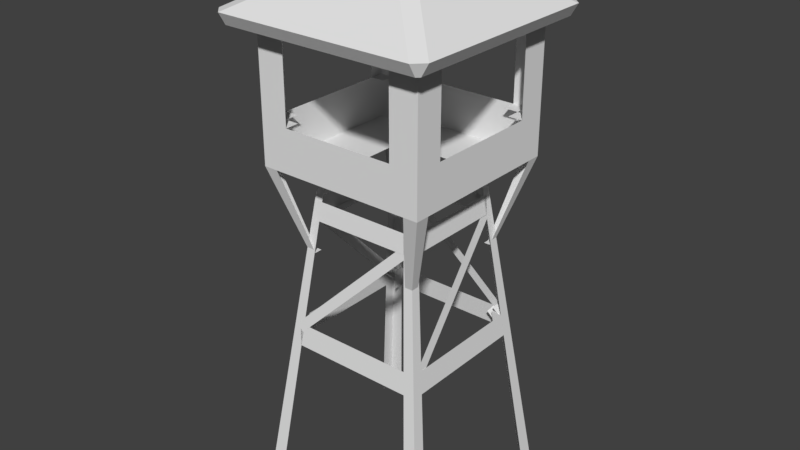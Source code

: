 # Source: Ireland_Military_Tower_2_Skybox.blend  (saved by Blender 2.79.0; exported with 4.5.12 LTS)
import bpy
from mathutils import Matrix  # noqa: F401  (used for matrix-valued properties, if any)

bpy.ops.wm.read_factory_settings(use_empty=True)
scene = bpy.context.scene
scene.name = 'Scene'

# ---- collections
col_collection_1 = bpy.data.collections.new('Collection 1'); scene.collection.children.link(col_collection_1)

# ---- materials (node trees are filled in below, after node groups)
mat_material = bpy.data.materials.new('Material')
mat_material.alpha_threshold = 0.0
mat_material.use_transparent_shadow = False
mat_material.roughness = 0.5
mat_material.line_color = (0.0, 0.0, 0.0, 1.0)

# ---- material node trees

# ---- world
world_world = bpy.data.worlds.new('World'); scene.world = world_world
world_world.color = (0.05088, 0.05088, 0.05088)
world_world.use_sun_shadow = False
world_world.sun_shadow_jitter_overblur = 0.0
world_world.cycles.sampling_method = 'MANUAL'

# ---- meshes
me_cube = bpy.data.meshes.new('Cube')
me_cube.from_pydata([(1.95, 1.95, 4.4), (1.95, 1.65, 4.4), (1.65, 1.65, 4.4), (1.65, 1.95, 4.4), (1.755, 1.755, 5.6), (1.755, 1.485, 5.6), (1.485, 1.485, 5.6), (1.485, 1.755, 5.6), (1.95, -1.65, 4.4), (1.95, -1.95, 4.4), (1.65, -1.95, 4.4), (1.65, -1.65, 4.4), (1.755, -1.485, 5.6), (1.755, -1.755, 5.6), (1.485, -1.755, 5.6), (1.485, -1.485, 5.6), (-1.65, -1.95, 4.4), (-1.95, -1.95, 4.4), (-1.95, -1.65, 4.4), (-1.485, -1.485, 5.6), (-1.485, -1.755, 5.6), (-1.755, -1.755, 5.6), (-1.755, -1.485, 5.6), (-1.65, 1.95, 4.4), (-1.65, 1.65, 4.4), (-1.95, 1.65, 4.4), (-1.95, 1.95, 4.4), (-1.485, 1.755, 5.6), (-1.485, 1.485, 5.6), (-1.755, 1.485, 5.6), (-1.755, 1.755, 5.6), (3.25, 3.25, -6.0), (3.25, 2.75, -6.0), (2.75, 3.25, -6.0), (3.25, -2.75, -6.0), (3.25, -3.25, -6.0), (2.75, -3.25, -6.0), (-2.75, -3.25, -6.0), (-3.25, -2.75, -6.0), (-3.25, -3.25, -6.0), (-2.75, 3.25, -6.0), (-3.25, 3.25, -6.0), (-3.25, 2.75, -6.0), (-3.0, -3.0, 5.606), (-3.0, -3.0, 6.106), (-3.0, 3.0, 5.606), (-3.0, 3.0, 6.106), (3.0, -3.0, 5.606), (3.0, -3.0, 6.106), (3.0, 3.0, 5.606), (3.0, 3.0, 6.106), (1.0, 3.0, 5.606), (-1.0, 3.0, 5.606), (-1.0, 3.0, 6.106), (1.0, 3.0, 6.106), (-1.0, -3.0, 5.606), (1.0, -3.0, 5.606), (1.0, -3.0, 6.106), (-1.0, -3.0, 6.106), (-3.0, 1.0, 5.606), (-3.0, -1.0, 5.606), (-3.0, -1.0, 6.106), (-3.0, 1.0, 6.106), (3.0, -1.0, 5.606), (3.0, 1.0, 5.606), (3.0, 1.0, 6.106), (3.0, -1.0, 6.106), (-1.0, 1.0, 5.606), (-1.0, -1.0, 5.606), (1.0, 1.0, 5.606), (1.0, -1.0, 5.606), (-3.0, -2.5, 5.606), (3.0, -2.5, 6.106), (-1.0, -2.5, 5.606), (1.0, -2.5, 5.606), (-3.0, -2.5, 6.106), (3.0, -2.5, 5.606), (2.5, 3.0, 6.106), (2.5, -3.0, 5.606), (2.5, 3.0, 5.606), (2.5, -3.0, 6.106), (2.5, 1.0, 5.606), (2.5, -1.0, 5.606), (2.5, -2.5, 5.606), (-3.0, 2.5, 6.106), (3.0, 2.5, 5.606), (-3.0, 2.5, 5.606), (3.0, 2.5, 6.106), (-1.0, 2.5, 5.606), (1.0, 2.5, 5.606), (2.5, 2.5, 5.606), (-2.5, 3.0, 5.606), (-2.5, -3.0, 6.106), (-2.5, 3.0, 6.106), (-2.5, -3.0, 5.606), (-2.5, 1.0, 5.606), (-2.5, -1.0, 5.606), (-2.5, -2.5, 5.606), (-2.5, 2.5, 5.606), (-3.0, 2.5, 7.106), (-3.0, 3.0, 7.106), (2.5, 3.0, 7.106), (3.0, 3.0, 7.106), (3.0, -2.5, 7.106), (3.0, -3.0, 7.106), (-2.5, -3.0, 7.106), (-3.0, -3.0, 7.106), (-2.5, 3.0, 7.106), (-1.0, 3.0, 7.106), (1.0, 3.0, 7.106), (2.5, -3.0, 7.106), (1.0, -3.0, 7.106), (-1.0, -3.0, 7.106), (-3.0, -2.5, 7.106), (-3.0, -1.0, 7.106), (-3.0, 1.0, 7.106), (3.0, 2.5, 7.106), (3.0, 1.0, 7.106), (3.0, -1.0, 7.106), (2.5, -2.5, 7.106), (-2.5, -2.5, 7.106), (2.5, 2.5, 7.106), (-2.5, 2.5, 7.106), (-3.0, 2.5, 8.856), (-3.0, 3.0, 8.856), (2.5, 3.0, 8.856), (3.0, 3.0, 8.856), (3.0, -2.5, 8.856), (3.0, -3.0, 8.856), (-2.5, -3.0, 8.856), (-3.0, -3.0, 8.856), (-3.0, -2.5, 8.856), (2.5, -3.0, 8.856), (3.0, 2.5, 8.856), (-2.5, 3.0, 8.856), (-3.0, 2.5, 9.856), (-3.0, 3.0, 9.856), (2.5, 3.0, 9.856), (3.0, 3.0, 9.856), (3.0, -2.5, 9.856), (3.0, -3.0, 9.856), (-2.5, -3.0, 9.856), (-3.0, -3.0, 9.856), (-3.0, -2.5, 9.856), (2.5, -2.5, 9.856), (2.5, -3.0, 9.856), (3.0, 2.5, 9.856), (2.5, 2.5, 9.856), (-2.5, 3.0, 9.856), (-2.5, -2.5, 9.856), (-2.5, 2.5, 9.856), (-3.0, 2.5, 10.36), (-3.0, 3.0, 10.36), (2.5, 3.0, 10.36), (3.0, 3.0, 10.36), (3.0, -2.5, 10.36), (3.0, -3.0, 10.36), (-2.5, -3.0, 10.36), (-3.0, -3.0, 10.36), (-3.0, -2.5, 10.36), (2.5, -2.5, 10.36), (2.5, -3.0, 10.36), (3.0, 2.5, 10.36), (2.5, 2.5, 10.36), (-2.5, 3.0, 10.36), (-2.5, -2.5, 10.36), (-2.5, 2.5, 10.36), (2.5, 3.0, 9.856), (2.5, -3.0, 9.856), (2.5, 3.0, 10.36), (2.5, 2.5, 10.36), (2.5, -2.5, 10.36), (2.5, -3.0, 10.36), (3.0, 2.5, 9.856), (-3.0, 2.5, 9.856), (2.5, 2.5, 10.36), (3.0, 2.5, 10.36), (-3.0, 2.5, 10.36), (-2.5, 2.5, 10.36), (-3.0, 2.5, 10.86), (-3.0, 3.0, 10.86), (2.5, 3.0, 10.86), (3.0, 3.0, 10.86), (3.0, 2.5, 10.86), (2.5, 2.5, 10.86), (-2.5, 3.0, 10.86), (-2.5, 2.5, 10.86), (2.5, 3.0, 10.86), (2.5, 2.5, 10.86), (2.5, -3.0, 10.36), (3.0, -3.0, 10.36), (-3.0, -3.0, 10.36), (-2.5, -3.0, 10.36), (2.5, -3.0, 10.36), (2.5, -3.0, 10.86), (2.5, -3.0, 10.86), (3.0, -3.0, 10.86), (-3.0, -3.0, 10.86), (-2.5, -3.0, 10.86), (-2.2, -2.2, -0.8), (-2.6, -2.2, -0.8), (-2.6, -2.6, -0.8), (-2.2, -2.6, -0.8), (-2.503, -2.118, -0.02), (-2.118, -2.503, -0.02), (-2.118, -2.118, -0.02), (-2.503, -2.503, -0.02), (-2.6, 2.6, -0.8), (-2.6, 2.2, -0.8), (-2.2, 2.2, -0.8), (-2.2, 2.6, -0.8), (-2.503, 2.118, -0.02), (-2.118, 2.503, -0.02), (-2.503, 2.503, -0.02), (-2.118, 2.118, -0.02), (2.6, -2.6, -0.8), (2.6, -2.2, -0.8), (2.2, -2.2, -0.8), (2.2, -2.6, -0.8), (2.503, -2.118, -0.02), (2.118, -2.118, -0.02), (2.503, -2.503, -0.02), (2.118, -2.503, -0.02), (2.2, 2.2, -0.8), (2.6, 2.2, -0.8), (2.2, 2.6, -0.8), (2.6, 2.6, -0.8), (2.503, 2.118, -0.02), (2.503, 2.503, -0.02), (2.118, 2.118, -0.02), (2.118, 2.503, -0.02), (2.6, -2.2, -0.8), (2.2, -2.2, -0.8), (2.503, -2.118, -0.02), (2.118, -2.118, -0.02), (2.6, 2.191, -0.8022), (2.2, 2.191, -0.8022), (2.503, 2.187, -0.01783), (2.118, 2.187, -0.01783), (-2.263, 2.118, -0.02), (-2.181, 2.2, -0.8), (-2.263, 2.503, -0.02), (-2.181, 2.6, -0.8), (-2.118, -2.283, -0.02), (-2.2, -2.201, -0.8), (-2.6, -2.201, -0.8), (-2.503, -2.283, -0.02), (-2.287, -2.503, -0.02), (-2.205, -2.6, -0.8), (-2.205, -2.2, -0.8), (-2.287, -2.118, -0.02), (0.0, 0.0, 12.86), (-2.5, -2.0, 7.106), (0.0, 0.0, 12.86), (-3.0, -2.0, 7.106), (0.0, 0.0, 12.86), (3.0, -2.0, 7.106), (0.0, 0.0, 12.86), (2.5, -2.0, 7.106), (2.033, 1.72, 3.737), (2.033, 2.033, 3.737), (1.72, 1.72, 3.737), (1.72, 2.033, 3.737), (-2.033, 1.72, 3.737), (-1.72, 2.033, 3.737), (-2.033, 2.033, 3.737), (-1.72, 1.72, 3.737), (-2.033, -1.72, 3.737), (-1.72, -2.033, 3.737), (-1.72, -1.72, 3.737), (-2.033, -2.033, 3.737), (2.033, -1.72, 3.737), (1.72, -1.72, 3.737), (2.033, -2.033, 3.737), (1.72, -2.033, 3.737), (1.799, -1.65, 4.4), (1.799, -1.95, 4.4), (1.728, -2.033, 3.737), (1.728, -1.72, 3.737), (1.95, 1.8, 4.4), (1.65, 1.8, 4.4), (2.033, 1.73, 3.737), (1.72, 1.73, 3.737), (1.819, 1.95, 4.4), (1.819, 1.65, 4.4), (1.748, 2.033, 3.737), (1.748, 1.72, 3.737), (-1.65, 1.789, 4.4), (-1.95, 1.789, 4.4), (-2.033, 1.719, 3.737), (-1.72, 1.719, 3.737), (1.918, 2.156, -0.09963), (2.165, 2.124, 0.1458), (1.918, 2.503, -0.05512), (2.165, 2.471, 0.1904), (2.165, 2.187, -0.3451), (2.413, 2.156, -0.09963), (2.165, 2.534, -0.3006), (2.413, 2.503, -0.05512), (-1.983, 2.007, 3.814), (-1.983, 1.66, 3.77), (-1.736, 1.628, 4.015), (-1.736, 1.975, 4.06), (-2.173, 1.909, -0.09963), (-2.142, 2.156, 0.1458), (-2.52, 1.909, -0.05512), (-2.489, 2.156, 0.1904), (-2.205, 2.156, -0.3451), (-2.173, 2.404, -0.09963), (-2.552, 2.156, -0.3006), (-2.52, 2.404, -0.05512), (-2.024, -1.992, 3.814), (-1.677, -1.992, 3.77), (-1.646, -1.744, 4.015), (-1.993, -1.744, 4.06), (-1.914, -2.163, -0.09963), (-2.162, -2.132, 0.1458), (-1.914, -2.51, -0.05512), (-2.162, -2.479, 0.1904), (-2.162, -2.195, -0.3451), (-2.409, -2.163, -0.09963), (-2.162, -2.542, -0.3006), (-2.409, -2.51, -0.05512), (1.987, -2.014, 3.814), (1.987, -1.667, 3.77), (1.739, -1.636, 4.015), (1.739, -1.983, 4.06), (2.147, -1.885, -0.09963), (2.115, -2.133, 0.1458), (2.494, -1.885, -0.05512), (2.462, -2.133, 0.1904), (2.178, -2.133, -0.3451), (2.147, -2.38, -0.09963), (2.525, -2.133, -0.3006), (2.494, -2.38, -0.05512), (1.998, 2.015, 3.814), (1.651, 2.015, 3.77), (1.619, 1.768, 4.015), (1.966, 1.768, 4.06), (-2.125, -1.847, 2.606), (-2.125, -2.125, 2.606), (-1.886, 2.086, 2.606), (-2.086, 2.086, 2.606), (2.096, 1.876, 2.606), (2.096, 2.096, 2.606), (1.851, -2.121, 2.606), (2.121, -2.121, 2.606), (2.121, -1.851, 2.606), (-1.847, -1.847, 2.606), (1.876, 2.096, 2.606), (1.851, -1.851, 2.606), (-2.086, 1.886, 2.606), (1.876, 1.876, 2.606), (-1.886, 1.886, 2.606), (-1.847, -2.125, 2.606), (3.0, -2.0, 8.856), (-3.0, -2.0, 8.856), (2.5, -2.0, 9.856), (3.0, -2.0, 9.856), (-3.0, -2.0, 9.856), (-2.5, -2.0, 9.856), (2.5, 2.0, 7.106), (3.0, 2.0, 7.106), (-3.0, 2.0, 7.106), (-2.5, 2.0, 7.106), (3.0, 2.0, 8.856), (-3.0, 2.0, 8.856), (2.5, 2.0, 9.856), (3.0, 2.0, 9.856), (-3.0, 2.0, 9.856), (-2.5, 2.0, 9.856), (2.0, -2.5, 7.106), (2.0, -3.0, 7.106), (2.0, 3.0, 7.106), (2.0, 2.5, 7.106), (2.0, -3.0, 8.856), (2.0, 3.0, 8.856), (2.0, -2.5, 9.856), (2.0, -3.0, 9.856), (2.0, 3.0, 9.856), (2.0, 2.5, 9.856), (-2.0, 3.0, 7.106), (-2.0, 2.5, 7.106), (-2.0, -2.5, 7.106), (-2.0, -3.0, 7.106), (-2.0, 3.0, 8.856), (-2.0, -3.0, 8.856), (-2.0, 3.0, 9.856), (-2.0, 2.5, 9.856), (-2.0, -2.5, 9.856), (-2.0, -3.0, 9.856), (-3.5, -3.741, 10.14), (-3.5, -3.991, 10.57), (0.0, -0.2769, 12.14), (0.0, -0.5269, 12.57), (3.5, -3.741, 10.14), (3.5, -3.991, 10.57), (0.0, -0.2769, 12.14), (0.0, -0.5269, 12.57), (3.5, 3.473, 10.14), (3.5, 3.723, 10.57), (0.0, 0.008975, 12.14), (0.0, 0.259, 12.57), (-3.5, 3.473, 10.14), (-3.5, 3.723, 10.57), (0.0, 0.008975, 12.14), (0.0, 0.259, 12.57), (3.607, -3.634, 10.14), (3.857, -3.634, 10.57), (0.1429, -0.134, 12.14), (0.3929, -0.134, 12.57), (3.607, 3.366, 10.14), (3.857, 3.366, 10.57), (0.1429, -0.134, 12.14), (0.3929, -0.134, 12.57), (-3.607, 3.366, 10.14), (-3.857, 3.366, 10.57), (-0.1429, -0.134, 12.14), (-0.3929, -0.134, 12.57), (-3.607, -3.634, 10.14), (-3.857, -3.634, 10.57), (-0.1429, -0.134, 12.14), (-0.3929, -0.134, 12.57)], [], [(216, 215, 35, 34), (4, 7, 6, 5), (0, 4, 5, 1), (1, 5, 6, 2), (2, 6, 7, 3), (4, 0, 3, 7), (208, 207, 41, 42), (12, 15, 14, 13), (8, 12, 13, 9), (9, 13, 14, 10), (19, 22, 21, 20), (16, 20, 21, 17), (17, 21, 22, 18), (27, 30, 29, 28), (23, 27, 28, 24), (24, 28, 29, 25), (25, 29, 30, 26), (27, 23, 26, 30), (202, 201, 39, 37), (201, 200, 38, 39), (207, 210, 40, 41), (226, 224, 32, 31), (215, 218, 36, 35), (225, 226, 31, 33), (86, 84, 46, 45), (79, 77, 50, 49), (76, 72, 48, 47), (94, 92, 44, 43), (86, 45, 342, 351), (44, 92, 105, 106), (97, 73, 55, 94), (73, 74, 56, 55), (78, 80, 57, 56), (56, 57, 58, 55), (91, 93, 53, 52), (52, 53, 54, 51), (88, 89, 69, 67), (98, 88, 67, 95), (95, 67, 68, 96), (87, 50, 102, 116), (90, 85, 64, 81), (81, 64, 63, 82), (85, 87, 65, 64), (64, 65, 66, 63), (71, 75, 61, 60), (60, 61, 62, 59), (43, 44, 75, 71), (68, 70, 74, 73), (96, 68, 73, 97), (66, 65, 117, 118), (82, 63, 76, 83), (63, 66, 72, 76), (70, 82, 83, 74), (48, 72, 103, 104), (69, 81, 82, 70), (89, 90, 81, 69), (47, 48, 80, 78), (74, 83, 78, 56), (51, 54, 77, 79), (65, 87, 116, 117), (51, 79, 90, 89), (49, 50, 87, 85), (94, 43, 340, 354), (84, 62, 115, 99), (58, 57, 111, 112), (91, 52, 88, 98), (52, 51, 89, 88), (59, 62, 84, 86), (50, 77, 101, 102), (60, 96, 97, 71), (59, 95, 96, 60), (86, 98, 95, 59), (45, 46, 93, 91), (76, 47, 346, 347), (57, 80, 110, 111), (55, 58, 92, 94), (113, 106, 130, 131), (104, 103, 127, 128), (107, 100, 124, 134), (102, 101, 125, 126), (72, 66, 118, 103), (77, 54, 109, 101), (92, 58, 112, 105), (53, 93, 107, 108), (93, 46, 100, 107), (54, 53, 108, 109), (46, 84, 99, 100), (80, 48, 104, 110), (75, 44, 106, 113), (61, 75, 113, 114), (62, 61, 114, 115), (143, 149, 360, 359), (144, 139, 358, 357), (131, 130, 142, 143), (134, 124, 136, 148), (119, 110, 372, 371), (105, 120, 383, 384), (106, 105, 129, 130), (116, 133, 365, 362), (127, 103, 256, 355), (139, 127, 355, 358), (147, 137, 379, 380), (133, 146, 368, 365), (116, 102, 126, 133), (110, 104, 128, 132), (100, 99, 123, 124), (147, 146, 162, 163), (140, 139, 155, 156), (137, 147, 163, 153), (138, 137, 153, 154), (121, 116, 362, 361), (132, 128, 140, 145), (149, 141, 390, 389), (124, 123, 135, 136), (122, 107, 381, 382), (133, 126, 138, 146), (126, 125, 137, 138), (132, 145, 378, 375), (128, 127, 139, 140), (130, 129, 141, 142), (165, 159, 158, 157), (155, 160, 161, 156), (154, 153, 181, 182), (164, 152, 180, 185), (142, 141, 157, 158), (148, 136, 152, 164), (143, 142, 158, 159), (135, 150, 166, 151), (145, 140, 156, 161), (165, 157, 172, 171), (144, 145, 161, 160), (136, 135, 151, 152), (146, 138, 154, 162), (185, 180, 179, 186), (182, 181, 184, 183), (157, 141, 168, 172), (148, 164, 169, 167), (188, 186, 198, 194), (143, 159, 177, 174), (160, 155, 176, 175), (159, 165, 178, 177), (155, 139, 173, 176), (185, 186, 188, 187), (162, 154, 182, 183), (153, 163, 184, 181), (169, 164, 185, 187), (179, 151, 191, 197), (170, 169, 187, 188), (152, 151, 179, 180), (192, 193, 194, 198), (191, 192, 198, 197), (189, 190, 196, 195), (162, 183, 196, 190), (186, 179, 197, 198), (151, 166, 192, 191), (184, 163, 189, 195), (163, 162, 190, 189), (183, 184, 195, 196), (170, 188, 194, 193), (205, 204, 202, 199), (206, 203, 200, 201), (204, 206, 201, 202), (203, 205, 199, 200), (268, 270, 206, 204), (270, 267, 203, 206), (211, 208, 245, 246), (213, 212, 210, 207), (212, 214, 209, 210), (211, 213, 207, 208), (263, 265, 213, 211), (265, 264, 212, 213), (221, 222, 218, 215), (220, 219, 233, 234), (219, 221, 215, 216), (271, 273, 221, 219), (273, 274, 222, 221), (230, 228, 226, 225), (228, 227, 224, 226), (227, 229, 223, 224), (260, 259, 227, 228), (262, 260, 228, 230), (217, 220, 234, 232), (219, 216, 231, 233), (216, 217, 232, 231), (238, 237, 235, 236), (233, 231, 235, 237), (239, 241, 242, 240), (230, 225, 242, 241), (243, 246, 245, 244), (247, 250, 249, 248), (218, 222, 247, 248), (251, 255, 257, 253), (131, 143, 359, 356), (3, 0, 260, 262), (0, 1, 259, 260), (2, 3, 262, 261), (1, 2, 261, 259), (24, 25, 263, 266), (26, 23, 264, 265), (264, 23, 283, 285), (25, 26, 265, 263), (17, 18, 267, 270), (16, 17, 270, 268), (10, 11, 272, 274), (9, 10, 274, 273), (8, 9, 273, 271), (275, 276, 277, 278), (16, 268, 277, 276), (280, 279, 281, 282), (8, 271, 281, 279), (283, 284, 286, 285), (24, 266, 286, 284), (23, 24, 284, 283), (266, 264, 285, 286), (288, 287, 290, 289), (269, 267, 289, 290), (267, 18, 288, 289), (293, 294, 298, 297), (297, 298, 296, 295), (293, 297, 295, 291), (298, 294, 292, 296), (300, 301, 302, 299), (294, 293, 299, 302), (305, 306, 310, 309), (309, 310, 308, 307), (305, 309, 307, 303), (310, 306, 304, 308), (312, 313, 314, 311), (306, 305, 311, 314), (317, 318, 322, 321), (321, 322, 320, 319), (319, 320, 316, 315), (317, 321, 319, 315), (322, 318, 316, 320), (324, 325, 326, 323), (318, 317, 323, 326), (329, 330, 334, 333), (333, 334, 332, 331), (329, 333, 331, 327), (334, 330, 328, 332), (336, 337, 338, 335), (330, 329, 335, 338), (350, 347, 346, 345), (349, 344, 343, 352), (342, 341, 353, 351), (339, 348, 354, 340), (49, 85, 343, 344), (43, 71, 339, 340), (79, 49, 344, 349), (47, 78, 345, 346), (45, 91, 341, 342), (120, 113, 254, 252), (103, 119, 258, 256), (113, 131, 356, 254), (123, 99, 363, 366), (150, 135, 369, 370), (146, 147, 367, 368), (135, 123, 366, 369), (99, 122, 364, 363), (137, 125, 376, 379), (145, 144, 377, 378), (110, 132, 375, 372), (101, 121, 374, 373), (125, 101, 373, 376), (141, 129, 386, 390), (134, 148, 387, 385), (148, 150, 388, 387), (107, 134, 385, 381), (129, 105, 384, 386), (391, 392, 394, 393), (393, 394, 398, 397), (397, 398, 396, 395), (395, 396, 392, 391), (398, 394, 392, 396), (399, 400, 402, 401), (401, 402, 406, 405), (405, 406, 404, 403), (403, 404, 400, 399), (406, 402, 400, 404), (407, 408, 410, 409), (409, 410, 414, 413), (413, 414, 412, 411), (411, 412, 408, 407), (414, 410, 408, 412), (415, 416, 418, 417), (417, 418, 422, 421), (421, 422, 420, 419), (419, 420, 416, 415), (422, 418, 416, 420), (396, 408, 410, 398), (395, 407, 408, 396), (394, 422, 420, 392), (392, 420, 419, 391), (403, 415, 416, 404), (404, 416, 418, 406), (402, 414, 412, 400), (400, 412, 411, 399), (410, 406, 418, 398)])
_uv = me_cube.uv_layers.new(name='UVMap')
_uv.uv.foreach_set('vector', [0.2372, 0.2457, 0.2372, 0.2457, 0.2372, 0.2457, 0.2372, 0.2457, 0.2372, 0.2457, 0.2372, 0.2457, 0.2372, 0.2457, 0.2372, 0.2457, 0.2372, 0.2457, 0.2372, 0.2457, 0.2372, 0.2457, 0.2372, 0.2457, 0.2372, 0.2457, 0.2372, 0.2457, 0.2372, 0.2457, 0.2372, 0.2457, 0.2372, 0.2457, 0.2372, 0.2457, 0.2372, 0.2457, 0.2372, 0.2457, 0.2372, 0.2457, 0.2372, 0.2457, 0.2372, 0.2457, 0.2372, 0.2457, 0.2372, 0.2457, 0.2372, 0.2457, 0.2372, 0.2457, 0.2372, 0.2457, 0.2372, 0.2457, 0.2372, 0.2457, 0.2372, 0.2457, 0.2372, 0.2457, 0.2372, 0.2457, 0.2372, 0.2457, 0.2372, 0.2457, 0.2372, 0.2457, 0.2372, 0.2457, 0.2372, 0.2457, 0.2372, 0.2457, 0.2372, 0.2457, 0.2372, 0.2457, 0.2372, 0.2457, 0.2372, 0.2457, 0.2372, 0.2457, 0.2372, 0.2457, 0.2372, 0.2457, 0.2372, 0.2457, 0.2372, 0.2457, 0.2372, 0.2457, 0.2372, 0.2457, 0.2372, 0.2457, 0.2372, 0.2457, 0.2372, 0.2457, 0.2372, 0.2457, 0.2372, 0.2457, 0.2372, 0.2457, 0.2372, 0.2457, 0.2372, 0.2457, 0.2372, 0.2457, 0.2372, 0.2457, 0.2372, 0.2457, 0.2372, 0.2457, 0.2372, 0.2457, 0.2372, 0.2457, 0.2372, 0.2457, 0.2372, 0.2457, 0.2372, 0.2457, 0.2372, 0.2457, 0.2372, 0.2457, 0.2372, 0.2457, 0.2372, 0.2457, 0.2372, 0.2457, 0.2372, 0.2457, 0.2372, 0.2457, 0.2372, 0.2457, 0.2372, 0.2457, 0.2372, 0.2457, 0.2372, 0.2457, 0.2372, 0.2457, 0.2372, 0.2457, 0.2372, 0.2457, 0.2372, 0.2457, 0.2372, 0.2457, 0.2372, 0.2457, 0.2372, 0.2457, 0.2372, 0.2457, 0.2372, 0.2457, 0.2372, 0.2457, 0.2372, 0.2457, 0.2372, 0.2457, 0.2372, 0.2457, 0.2372, 0.2457, 0.2372, 0.2457, 0.2372, 0.2457, 0.2372, 0.2457, 0.2372, 0.2457, 0.2372, 0.2457, 0.2372, 0.2457, 0.2372, 0.2457, 0.2372, 0.2457, 0.2372, 0.2457, 0.2372, 0.2457, 0.2372, 0.2457, 0.2372, 0.2457, 0.2372, 0.2457, 0.2372, 0.2457, 0.2372, 0.2457, 0.2372, 0.2457, 0.2372, 0.2457, 0.2372, 0.2457, 0.2372, 0.2457, 0.2372, 0.2457, 0.2372, 0.2457, 0.2372, 0.2457, 0.2372, 0.2457, 0.2372, 0.2457, 0.2372, 0.2457, 0.2372, 0.2457, 0.2372, 0.2457, 0.2372, 0.2457, 0.2372, 0.2457, 0.2372, 0.2457, 0.2372, 0.2457, 0.2372, 0.2457, 0.2372, 0.2457, 0.2372, 0.2457, 0.2372, 0.2457, 0.2372, 0.2457, 0.2372, 0.2457, 0.2372, 0.2457, 0.2372, 0.2457, 0.2372, 0.2457, 0.2372, 0.2457, 0.2372, 0.2457, 0.2372, 0.2457, 0.2372, 0.2457, 0.2372, 0.2457, 0.2372, 0.2457, 0.2372, 0.2457, 0.2372, 0.2457, 0.2372, 0.2457, 0.2372, 0.2457, 0.2372, 0.2457, 0.2372, 0.2457, 0.2372, 0.2457, 0.2372, 0.2457, 0.2372, 0.2457, 0.2372, 0.2457, 0.2372, 0.2457, 0.2372, 0.2457, 0.2372, 0.2457, 0.2372, 0.2457, 0.2372, 0.2457, 0.2372, 0.2457, 0.2372, 0.2457, 0.2372, 0.2457, 0.2372, 0.2457, 0.2372, 0.2457, 0.2372, 0.2457, 0.2372, 0.2457, 0.2372, 0.2457, 0.2372, 0.2457, 0.2372, 0.2457, 0.2372, 0.2457, 0.2372, 0.2457, 0.2372, 0.2457, 0.2372, 0.2457, 0.2372, 0.2457, 0.2372, 0.2457, 0.2372, 0.2457, 0.2372, 0.2457, 0.2372, 0.2457, 0.2372, 0.2457, 0.2372, 0.2457, 0.2372, 0.2457, 0.2372, 0.2457, 0.2372, 0.2457, 0.2372, 0.2457, 0.2372, 0.2457, 0.2372, 0.2457, 0.2372, 0.2457, 0.2372, 0.2457, 0.2372, 0.2457, 0.2372, 0.2457, 0.2372, 0.2457, 0.2372, 0.2457, 0.2372, 0.2457, 0.2372, 0.2457, 0.2372, 0.2457, 0.2372, 0.2457, 0.2372, 0.2457, 0.2372, 0.2457, 0.2372, 0.2457, 0.2372, 0.2457, 0.2372, 0.2457, 0.2372, 0.2457, 0.2372, 0.2457, 0.2372, 0.2457, 0.2372, 0.2457, 0.2372, 0.2457, 0.2372, 0.2457, 0.2372, 0.2457, 0.2372, 0.2457, 0.2372, 0.2457, 0.2372, 0.2457, 0.2372, 0.2457, 0.2372, 0.2457, 0.2372, 0.2457, 0.2372, 0.2457, 0.2372, 0.2457, 0.2372, 0.2457, 0.2372, 0.2457, 0.2372, 0.2457, 0.2372, 0.2457, 0.2372, 0.2457, 0.2372, 0.2457, 0.2372, 0.2457, 0.2372, 0.2457, 0.2372, 0.2457, 0.2372, 0.2457, 0.2372, 0.2457, 0.2372, 0.2457, 0.2372, 0.2457, 0.2372, 0.2457, 0.2372, 0.2457, 0.2372, 0.2457, 0.2372, 0.2457, 0.2372, 0.2457, 0.2372, 0.2457, 0.2372, 0.2457, 0.2372, 0.2457, 0.2372, 0.2457, 0.2372, 0.2457, 0.2372, 0.2457, 0.2372, 0.2457, 0.2372, 0.2457, 0.2372, 0.2457, 0.2372, 0.2457, 0.2372, 0.2457, 0.2372, 0.2457, 0.2372, 0.2457, 0.2372, 0.2457, 0.2372, 0.2457, 0.2372, 0.2457, 0.2372, 0.2457, 0.2372, 0.2457, 0.2372, 0.2457, 0.2372, 0.2457, 0.2372, 0.2457, 0.2372, 0.2457, 0.2371, 0.2457, 0.2371, 0.2457, 0.2372, 0.2457, 0.2372, 0.2457, 0.2372, 0.2457, 0.2372, 0.2457, 0.2372, 0.2457, 0.2372, 0.2457, 0.2372, 0.2457, 0.2372, 0.2457, 0.2372, 0.2457, 0.2372, 0.2457, 0.2372, 0.2457, 0.2372, 0.2457, 0.2372, 0.2457, 0.2372, 0.2457, 0.2372, 0.2457, 0.2372, 0.2457, 0.2372, 0.2457, 0.2372, 0.2457, 0.2372, 0.2457, 0.2372, 0.2457, 0.2372, 0.2457, 0.2372, 0.2457, 0.2372, 0.2457, 0.2372, 0.2457, 0.2372, 0.2457, 0.2372, 0.2457, 0.2372, 0.2457, 0.2372, 0.2457, 0.2372, 0.2457, 0.2372, 0.2457, 0.2372, 0.2457, 0.2372, 0.2457, 0.2372, 0.2457, 0.2372, 0.2457, 0.2372, 0.2457, 0.2372, 0.2457, 0.2372, 0.2457, 0.2372, 0.2457, 0.2372, 0.2457, 0.2372, 0.2457, 0.2372, 0.2457, 0.2372, 0.2457, 0.2372, 0.2457, 0.2372, 0.2457, 0.2372, 0.2457, 0.2372, 0.2457, 0.2372, 0.2457, 0.2372, 0.2457, 0.2372, 0.2457, 0.2372, 0.2457, 0.2372, 0.2457, 0.2372, 0.2457, 0.2372, 0.2457, 0.2372, 0.2457, 0.2372, 0.2457, 0.2372, 0.2457, 0.2372, 0.2457, 0.2372, 0.2457, 0.2372, 0.2457, 0.2372, 0.2457, 0.2372, 0.2457, 0.2372, 0.2457, 0.2372, 0.2457, 0.2372, 0.2457, 0.2372, 0.2457, 0.2372, 0.2457, 0.2372, 0.2457, 0.2372, 0.2457, 0.2372, 0.2457, 0.2372, 0.2457, 0.2372, 0.2457, 0.2372, 0.2457, 0.2372, 0.2457, 0.2372, 0.2457, 0.2372, 0.2457, 0.2372, 0.2457, 0.2372, 0.2457, 0.2372, 0.2457, 0.2372, 0.2457, 0.2372, 0.2457, 0.2372, 0.2457, 0.2372, 0.2457, 0.2372, 0.2457, 0.2372, 0.2457, 0.2372, 0.2457, 0.2372, 0.2457, 0.2372, 0.2457, 0.2372, 0.2457, 0.2372, 0.2457, 0.2372, 0.2457, 0.2372, 0.2457, 0.2372, 0.2457, 0.2372, 0.2457, 0.2372, 0.2457, 0.2372, 0.2457, 0.2372, 0.2457, 0.2372, 0.2457, 0.2372, 0.2457, 0.2372, 0.2457, 0.2372, 0.2457, 0.2372, 0.2457, 0.2372, 0.2457, 0.2372, 0.2457, 0.2372, 0.2457, 0.2372, 0.2457, 0.2372, 0.2457, 0.2372, 0.2457, 0.2372, 0.2457, 0.2372, 0.2457, 0.2372, 0.2457, 0.2372, 0.2457, 0.2372, 0.2457, 0.2372, 0.2457, 0.2372, 0.2457, 0.2372, 0.2457, 0.2372, 0.2457, 0.2372, 0.2457, 0.2372, 0.2457, 0.2372, 0.2457, 0.2372, 0.2457, 0.2372, 0.2457, 0.2372, 0.2457, 0.2372, 0.2457, 0.2372, 0.2457, 0.2372, 0.2457, 0.2372, 0.2457, 0.2372, 0.2457, 0.2372, 0.2457, 0.2619, 0.2541, 0.2619, 0.2541, 0.2619, 0.2541, 0.2619, 0.2541, 0.2619, 0.2541, 0.2619, 0.2541, 0.2619, 0.2541, 0.2619, 0.2541, 0.2372, 0.2457, 0.2372, 0.2457, 0.2372, 0.2457, 0.2372, 0.2457, 0.2372, 0.2457, 0.2372, 0.2457, 0.2372, 0.2457, 0.2372, 0.2457, 0.2372, 0.2457, 0.2372, 0.2457, 0.2372, 0.2457, 0.2372, 0.2457, 0.2372, 0.2457, 0.2372, 0.2457, 0.2372, 0.2457, 0.2372, 0.2457, 0.2372, 0.2457, 0.2372, 0.2457, 0.2372, 0.2457, 0.2372, 0.2457, 0.2372, 0.2457, 0.2372, 0.2457, 0.2372, 0.2457, 0.2372, 0.2457, 0.2372, 0.2457, 0.2372, 0.2457, 0.2372, 0.2457, 0.2372, 0.2457, 0.2372, 0.2457, 0.2372, 0.2457, 0.2372, 0.2457, 0.2372, 0.2457, 0.262, 0.256, 0.262, 0.256, 0.262, 0.256, 0.262, 0.256, 0.2372, 0.2457, 0.2372, 0.2457, 0.2372, 0.2457, 0.2372, 0.2457, 0.2372, 0.2457, 0.2372, 0.2457, 0.2372, 0.2457, 0.2372, 0.2457, 0.2372, 0.2457, 0.2372, 0.2457, 0.2372, 0.2457, 0.2372, 0.2457, 0.2372, 0.2457, 0.2372, 0.2457, 0.2372, 0.2457, 0.2372, 0.2457, 0.2619, 0.2541, 0.2619, 0.2541, 0.2619, 0.2541, 0.2619, 0.2541, 0.2372, 0.2457, 0.2372, 0.2457, 0.2372, 0.2457, 0.2372, 0.2457, 0.2372, 0.2457, 0.2372, 0.2457, 0.2372, 0.2457, 0.2372, 0.2457, 0.262, 0.256, 0.262, 0.256, 0.262, 0.256, 0.262, 0.256, 0.2619, 0.2541, 0.2619, 0.2541, 0.2619, 0.2541, 0.2619, 0.2541, 0.2372, 0.2457, 0.2372, 0.2457, 0.2372, 0.2457, 0.2372, 0.2457, 0.2372, 0.2457, 0.2372, 0.2457, 0.2372, 0.2457, 0.2372, 0.2457, 0.2372, 0.2457, 0.2372, 0.2457, 0.2372, 0.2457, 0.2372, 0.2457, 0.2372, 0.2457, 0.2372, 0.2457, 0.2372, 0.2457, 0.2372, 0.2457, 0.2372, 0.2457, 0.2372, 0.2457, 0.2372, 0.2457, 0.2372, 0.2457, 0.2372, 0.2457, 0.2372, 0.2457, 0.2372, 0.2457, 0.2372, 0.2457, 0.2372, 0.2457, 0.2372, 0.2457, 0.2372, 0.2457, 0.2372, 0.2457, 0.2372, 0.2457, 0.2372, 0.2457, 0.2372, 0.2457, 0.2372, 0.2457, 0.2372, 0.2457, 0.2372, 0.2457, 0.2372, 0.2457, 0.2372, 0.2457, 0.2372, 0.2457, 0.2372, 0.2457, 0.2372, 0.2457, 0.2372, 0.2457, 0.2372, 0.2457, 0.2372, 0.2457, 0.2372, 0.2457, 0.2372, 0.2457, 0.2372, 0.2457, 0.2372, 0.2457, 0.2372, 0.2457, 0.2372, 0.2457, 0.2372, 0.2457, 0.2372, 0.2457, 0.2372, 0.2457, 0.2372, 0.2457, 0.2372, 0.2457, 0.2372, 0.2457, 0.2372, 0.2457, 0.2372, 0.2457, 0.2372, 0.2457, 0.2372, 0.2457, 0.2372, 0.2457, 0.2372, 0.2457, 0.2372, 0.2457, 0.2372, 0.2457, 0.2372, 0.2457, 0.2372, 0.2457, 0.2372, 0.2457, 0.2372, 0.2457, 0.2372, 0.2457, 0.2372, 0.2457, 0.2372, 0.2457, 0.2372, 0.2457, 0.2372, 0.2457, 0.2372, 0.2457, 0.2372, 0.2457, 0.2372, 0.2457, 0.2372, 0.2457, 0.2372, 0.2457, 0.2372, 0.2457, 0.2372, 0.2457, 0.2372, 0.2457, 0.2372, 0.2457, 0.2372, 0.2457, 0.2372, 0.2457, 0.2372, 0.2457, 0.2372, 0.2457, 0.2372, 0.2457, 0.2372, 0.2457, 0.2372, 0.2457, 0.2372, 0.2457, 0.2372, 0.2457, 0.2372, 0.2457, 0.2372, 0.2457, 0.2372, 0.2457, 0.2372, 0.2457, 0.2372, 0.2457, 0.2372, 0.2457, 0.2372, 0.2457, 0.2372, 0.2457, 0.2372, 0.2457, 0.2372, 0.2457, 0.2372, 0.2457, 0.2372, 0.2457, 0.2372, 0.2457, 0.2372, 0.2457, 0.2372, 0.2457, 0.2372, 0.2457, 0.2372, 0.2457, 0.2372, 0.2457, 0.2372, 0.2457, 0.2372, 0.2457, 0.2372, 0.2457, 0.2372, 0.2457, 0.2372, 0.2457, 0.2372, 0.2457, 0.2372, 0.2457, 0.2372, 0.2457, 0.2372, 0.2457, 0.2372, 0.2457, 0.2372, 0.2457, 0.2372, 0.2457, 0.2372, 0.2457, 0.2372, 0.2457, 0.2372, 0.2457, 0.2372, 0.2457, 0.2372, 0.2457, 0.2372, 0.2457, 0.2372, 0.2457, 0.2372, 0.2457, 0.2372, 0.2457, 0.2372, 0.2457, 0.2372, 0.2457, 0.2372, 0.2457, 0.2372, 0.2457, 0.2372, 0.2457, 0.2372, 0.2457, 0.2372, 0.2457, 0.2372, 0.2457, 0.2372, 0.2457, 0.2372, 0.2457, 0.2372, 0.2457, 0.2372, 0.2457, 0.2372, 0.2457, 0.2372, 0.2457, 0.2372, 0.2457, 0.2372, 0.2457, 0.2372, 0.2457, 0.2372, 0.2457, 0.2372, 0.2457, 0.2372, 0.2457, 0.2372, 0.2457, 0.2372, 0.2457, 0.2372, 0.2457, 0.2372, 0.2457, 0.2372, 0.2457, 0.2372, 0.2457, 0.2372, 0.2457, 0.2372, 0.2457, 0.2372, 0.2457, 0.2372, 0.2457, 0.2372, 0.2457, 0.2372, 0.2457, 0.2372, 0.2457, 0.2372, 0.2457, 0.2372, 0.2457, 0.2372, 0.2457, 0.2372, 0.2457, 0.2372, 0.2457, 0.2372, 0.2457, 0.2372, 0.2457, 0.2372, 0.2457, 0.2372, 0.2457, 0.2372, 0.2457, 0.2372, 0.2457, 0.2372, 0.2457, 0.2372, 0.2457, 0.2372, 0.2457, 0.2372, 0.2457, 0.2372, 0.2457, 0.2372, 0.2457, 0.2372, 0.2457, 0.2372, 0.2457, 0.2372, 0.2457, 0.2372, 0.2457, 0.2372, 0.2457, 0.2372, 0.2457, 0.2372, 0.2457, 0.2372, 0.2457, 0.2372, 0.2457, 0.2372, 0.2457, 0.2372, 0.2457, 0.2372, 0.2457, 0.2372, 0.2457, 0.2372, 0.2457, 0.2372, 0.2457, 0.2372, 0.2457, 0.2372, 0.2457, 0.2372, 0.2457, 0.2372, 0.2457, 0.2372, 0.2457, 0.2372, 0.2457, 0.2372, 0.2457, 0.2372, 0.2457, 0.2372, 0.2457, 0.2372, 0.2457, 0.2372, 0.2457, 0.2372, 0.2457, 0.2372, 0.2457, 0.2372, 0.2457, 0.2372, 0.2457, 0.2372, 0.2457, 0.2372, 0.2457, 0.2372, 0.2457, 0.2372, 0.2457, 0.2372, 0.2457, 0.2372, 0.2457, 0.2372, 0.2457, 0.2372, 0.2457, 0.2372, 0.2457, 0.2372, 0.2457, 0.2372, 0.2457, 0.2372, 0.2457, 0.2372, 0.2457, 0.2372, 0.2457, 0.2372, 0.2457, 0.2372, 0.2457, 0.2372, 0.2457, 0.2372, 0.2457, 0.2372, 0.2457, 0.2372, 0.2457, 0.2372, 0.2457, 0.2372, 0.2457, 0.2372, 0.2457, 0.2372, 0.2457, 0.2372, 0.2457, 0.2372, 0.2457, 0.2372, 0.2457, 0.2372, 0.2457, 0.2372, 0.2457, 0.2372, 0.2457, 0.2372, 0.2457, 0.2372, 0.2457, 0.2372, 0.2457, 0.2372, 0.2457, 0.2372, 0.2457, 0.2372, 0.2457, 0.2372, 0.2457, 0.2372, 0.2457, 0.2372, 0.2457, 0.2372, 0.2457, 0.2372, 0.2457, 0.2372, 0.2457, 0.2372, 0.2457, 0.2372, 0.2457, 0.2372, 0.2457, 0.2372, 0.2457, 0.2372, 0.2457, 0.2372, 0.2457, 0.2372, 0.2457, 0.2372, 0.2457, 0.2372, 0.2457, 0.2372, 0.2457, 0.2372, 0.2457, 0.2372, 0.2457, 0.2372, 0.2457, 0.2372, 0.2457, 0.2372, 0.2457, 0.2372, 0.2457, 0.2372, 0.2457, 0.2372, 0.2457, 0.2372, 0.2457, 0.2372, 0.2457, 0.2372, 0.2457, 0.2372, 0.2457, 0.2372, 0.2457, 0.2372, 0.2457, 0.2372, 0.2457, 0.2372, 0.2457, 0.2372, 0.2457, 0.2372, 0.2457, 0.2372, 0.2457, 0.2372, 0.2457, 0.2372, 0.2457, 0.2372, 0.2457, 0.2372, 0.2457, 0.2372, 0.2457, 0.2372, 0.2457, 0.2372, 0.2457, 0.2372, 0.2457, 0.2372, 0.2457, 0.2372, 0.2457, 0.2372, 0.2457, 0.2372, 0.2457, 0.2372, 0.2457, 0.2372, 0.2457, 0.2372, 0.2457, 0.2372, 0.2457, 0.2372, 0.2457, 0.2372, 0.2457, 0.2372, 0.2457, 0.2372, 0.2457, 0.2372, 0.2457, 0.2372, 0.2457, 0.2372, 0.2457, 0.2372, 0.2457, 0.2372, 0.2457, 0.2371, 0.2457, 0.2371, 0.2457, 0.2371, 0.2457, 0.2371, 0.2457, 0.2372, 0.2457, 0.2372, 0.2457, 0.2372, 0.2457, 0.2372, 0.2457, 0.2372, 0.2457, 0.2372, 0.2457, 0.2372, 0.2457, 0.2372, 0.2457, 0.2372, 0.2457, 0.2372, 0.2457, 0.2372, 0.2457, 0.2372, 0.2457, 0.2372, 0.2457, 0.2372, 0.2457, 0.2372, 0.2457, 0.2372, 0.2457, 0.2372, 0.2457, 0.2372, 0.2457, 0.2372, 0.2457, 0.2372, 0.2457, 0.2372, 0.2457, 0.2372, 0.2457, 0.2372, 0.2457, 0.2372, 0.2457, 0.2372, 0.2457, 0.2372, 0.2457, 0.2372, 0.2457, 0.2372, 0.2457, 0.2372, 0.2457, 0.2372, 0.2457, 0.2372, 0.2457, 0.2372, 0.2457, 0.2372, 0.2457, 0.2372, 0.2457, 0.2372, 0.2457, 0.2372, 0.2457, 0.2372, 0.2457, 0.2372, 0.2457, 0.2372, 0.2457, 0.2372, 0.2457, 0.2372, 0.2457, 0.2372, 0.2457, 0.2372, 0.2457, 0.2372, 0.2457, 0.2372, 0.2457, 0.2372, 0.2457, 0.2372, 0.2457, 0.2372, 0.2457, 0.2372, 0.2457, 0.2372, 0.2457, 0.2372, 0.2457, 0.2372, 0.2457, 0.2372, 0.2457, 0.2372, 0.2457, 0.2372, 0.2457, 0.2372, 0.2457, 0.2372, 0.2457, 0.2372, 0.2457, 0.2372, 0.2457, 0.2372, 0.2457, 0.2372, 0.2457, 0.2372, 0.2457, 0.2372, 0.2457, 0.2372, 0.2457, 0.2372, 0.2457, 0.2372, 0.2457, 0.2372, 0.2457, 0.2372, 0.2457, 0.2372, 0.2457, 0.2372, 0.2457, 0.2372, 0.2457, 0.2372, 0.2457, 0.2372, 0.2457, 0.2372, 0.2457, 0.2372, 0.2457, 0.2372, 0.2457, 0.2372, 0.2457, 0.2372, 0.2457, 0.2372, 0.2457, 0.2372, 0.2457, 0.2372, 0.2457, 0.2372, 0.2457, 0.2372, 0.2457, 0.2372, 0.2457, 0.2372, 0.2457, 0.2372, 0.2457, 0.2372, 0.2457, 0.2372, 0.2457, 0.2372, 0.2457, 0.2372, 0.2457, 0.2372, 0.2457, 0.2372, 0.2457, 0.2372, 0.2457, 0.2372, 0.2457, 0.2372, 0.2457, 0.2372, 0.2457, 0.2372, 0.2457, 0.2372, 0.2457, 0.2372, 0.2457, 0.2372, 0.2457, 0.2371, 0.2457, 0.2371, 0.2457, 0.2371, 0.2457, 0.2371, 0.2457, 0.2371, 0.2457, 0.2371, 0.2457, 0.2371, 0.2457, 0.2371, 0.2457, 0.2371, 0.2457, 0.2371, 0.2457, 0.2371, 0.2457, 0.2371, 0.2457, 0.2371, 0.2457, 0.2371, 0.2457, 0.2371, 0.2457, 0.2371, 0.2457, 0.2371, 0.2457, 0.2371, 0.2457, 0.2371, 0.2457, 0.2371, 0.2457, 0.2371, 0.2457, 0.2371, 0.2457, 0.2371, 0.2457, 0.2371, 0.2457, 0.2371, 0.2457, 0.2371, 0.2457, 0.2371, 0.2457, 0.2371, 0.2457, 0.2371, 0.2457, 0.2371, 0.2457, 0.2371, 0.2457, 0.2371, 0.2457, 0.2371, 0.2457, 0.2371, 0.2457, 0.2371, 0.2457, 0.2371, 0.2457, 0.2371, 0.2457, 0.2371, 0.2457, 0.2371, 0.2457, 0.2371, 0.2457, 0.2371, 0.2457, 0.2371, 0.2457, 0.2371, 0.2457, 0.2371, 0.2457, 0.2371, 0.2457, 0.2371, 0.2457, 0.2371, 0.2457, 0.2371, 0.2457, 0.2371, 0.2457, 0.2371, 0.2457, 0.2371, 0.2457, 0.2371, 0.2457, 0.2371, 0.2457, 0.2371, 0.2457, 0.2371, 0.2457, 0.2371, 0.2457, 0.2371, 0.2457, 0.2371, 0.2457, 0.2371, 0.2457, 0.2371, 0.2457, 0.2371, 0.2457, 0.2371, 0.2457, 0.2371, 0.2457, 0.2371, 0.2457, 0.2371, 0.2457, 0.2371, 0.2457, 0.2371, 0.2457, 0.2371, 0.2457, 0.2371, 0.2457, 0.2371, 0.2457, 0.2371, 0.2457, 0.2371, 0.2457, 0.2371, 0.2457, 0.2371, 0.2457, 0.2371, 0.2457, 0.2371, 0.2457, 0.2371, 0.2457, 0.2371, 0.2457, 0.2371, 0.2457, 0.2371, 0.2457, 0.2371, 0.2457, 0.2371, 0.2457, 0.2371, 0.2457, 0.2371, 0.2457, 0.2371, 0.2457, 0.2371, 0.2457, 0.2371, 0.2457, 0.2371, 0.2457, 0.2371, 0.2457, 0.2371, 0.2457, 0.2371, 0.2457, 0.2371, 0.2457, 0.2371, 0.2457, 0.2371, 0.2457, 0.2371, 0.2457, 0.2371, 0.2457, 0.2371, 0.2457, 0.2371, 0.2457, 0.2371, 0.2457, 0.2371, 0.2457, 0.2372, 0.2457, 0.2372, 0.2457, 0.2372, 0.2457, 0.2372, 0.2457, 0.2372, 0.2457, 0.2372, 0.2457, 0.2372, 0.2457, 0.2372, 0.2457, 0.2372, 0.2457, 0.2372, 0.2457, 0.2372, 0.2457, 0.2372, 0.2457, 0.2371, 0.2457, 0.2371, 0.2457, 0.2371, 0.2457, 0.2371, 0.2457, 0.2372, 0.2457, 0.2372, 0.2457, 0.2372, 0.2457, 0.2372, 0.2457, 0.2372, 0.2457, 0.2372, 0.2457, 0.2371, 0.2457, 0.2371, 0.2457, 0.2372, 0.2457, 0.2372, 0.2457, 0.2372, 0.2457, 0.2372, 0.2457, 0.2372, 0.2457, 0.2372, 0.2457, 0.2372, 0.2457, 0.2372, 0.2457, 0.2372, 0.2457, 0.2372, 0.2457, 0.2372, 0.2457, 0.2372, 0.2457, 0.2619, 0.2541, 0.2619, 0.2541, 0.2619, 0.2541, 0.2619, 0.2541, 0.2619, 0.2541, 0.2619, 0.2541, 0.2619, 0.2541, 0.2619, 0.2541, 0.2372, 0.2457, 0.2372, 0.2457, 0.2372, 0.2457, 0.2372, 0.2457, 0.262, 0.256, 0.262, 0.256, 0.262, 0.256, 0.262, 0.256, 0.2372, 0.2457, 0.2372, 0.2457, 0.2372, 0.2457, 0.2372, 0.2457, 0.2372, 0.2457, 0.2372, 0.2457, 0.2372, 0.2457, 0.2372, 0.2457, 0.262, 0.256, 0.262, 0.256, 0.262, 0.256, 0.262, 0.256, 0.2619, 0.2541, 0.2619, 0.2541, 0.2619, 0.2541, 0.2619, 0.2541, 0.2372, 0.2457, 0.2372, 0.2457, 0.2372, 0.2457, 0.2372, 0.2457, 0.2372, 0.2457, 0.2372, 0.2457, 0.2372, 0.2457, 0.2372, 0.2457, 0.2372, 0.2457, 0.2372, 0.2457, 0.2372, 0.2457, 0.2372, 0.2457, 0.2619, 0.2541, 0.2619, 0.2541, 0.2619, 0.2541, 0.2619, 0.2541, 0.2372, 0.2457, 0.2372, 0.2457, 0.2372, 0.2457, 0.2372, 0.2457, 0.2372, 0.2457, 0.2372, 0.2457, 0.2372, 0.2457, 0.2372, 0.2457, 0.2372, 0.2457, 0.2372, 0.2457, 0.2372, 0.2457, 0.2372, 0.2457, 0.2372, 0.2457, 0.2372, 0.2457, 0.2372, 0.2457, 0.2372, 0.2457, 0.2372, 0.2457, 0.2372, 0.2457, 0.2372, 0.2457, 0.2372, 0.2457, 0.2372, 0.2457, 0.2372, 0.2457, 0.2372, 0.2457, 0.2372, 0.2457, 0.7422, 0.7266, 0.7422, 0.7266, 0.7422, 0.7266, 0.7422, 0.7266, 0.7422, 0.7266, 0.7422, 0.7266, 0.7422, 0.7266, 0.7422, 0.7266, 0.7422, 0.7266, 0.7422, 0.7266, 0.7422, 0.7266, 0.7422, 0.7266, 0.7422, 0.7266, 0.7422, 0.7266, 0.7422, 0.7266, 0.7422, 0.7266, 0.7422, 0.7266, 0.7422, 0.7266, 0.7422, 0.7266, 0.7422, 0.7266, 0.7422, 0.7266, 0.7422, 0.7266, 0.7422, 0.7266, 0.7422, 0.7266, 0.7422, 0.7266, 0.7422, 0.7266, 0.7422, 0.7266, 0.7422, 0.7266, 0.7422, 0.7266, 0.7422, 0.7266, 0.7422, 0.7266, 0.7422, 0.7266, 0.7422, 0.7266, 0.7422, 0.7266, 0.7422, 0.7266, 0.7422, 0.7266, 0.7422, 0.7266, 0.7422, 0.7266, 0.7422, 0.7266, 0.7422, 0.7266, 0.7422, 0.7266, 0.7422, 0.7266, 0.7422, 0.7266, 0.7422, 0.7266, 0.7422, 0.7266, 0.7422, 0.7266, 0.7422, 0.7266, 0.7422, 0.7266, 0.7422, 0.7266, 0.7422, 0.7266, 0.7422, 0.7266, 0.7422, 0.7266, 0.7422, 0.7266, 0.7422, 0.7266, 0.7422, 0.7266, 0.7422, 0.7266, 0.7422, 0.7266, 0.7422, 0.7266, 0.7422, 0.7266, 0.7422, 0.7266, 0.7422, 0.7266, 0.7422, 0.7266, 0.7422, 0.7266, 0.7422, 0.7266, 0.7422, 0.7266, 0.7422, 0.7266, 0.7422, 0.7266, 0.7422, 0.7266, 0.7422, 0.7266, 0.7422, 0.7266, 0.7422, 0.7266, 0.7422, 0.7266, 0.7422, 0.7266, 0.7422, 0.7266, 0.7422, 0.7266, 0.7422, 0.7266, 0.7422, 0.7266, 0.7422, 0.7266, 0.7422, 0.7266, 0.7422, 0.7266, 0.7422, 0.7266, 0.7422, 0.7266, 0.7422, 0.7266, 0.7422, 0.7266, 0.7422, 0.7266, 0.7422, 0.7266, 0.7422, 0.7266, 0.7422, 0.7266, 0.7422, 0.7266, 0.7422, 0.7266, 0.7422, 0.7266, 0.7422, 0.7266, 0.7422, 0.7266, 0.7422, 0.7266, 0.7422, 0.7266, 0.7422, 0.7266, 0.7422, 0.7266, 0.7422, 0.7266, 0.7422, 0.7266, 0.7422, 0.7266, 0.7422, 0.7266, 0.7422, 0.7266, 0.7422, 0.7266, 0.7422, 0.7266, 0.7422, 0.7266, 0.7422, 0.7266, 0.7422, 0.7266, 0.7422, 0.7266, 0.7422, 0.7266, 0.7422, 0.7266, 0.7422, 0.7266, 0.7422, 0.7266, 0.7422, 0.7266, 0.7422, 0.7266, 0.7422, 0.7266, 0.7422, 0.7266])
me_cube.materials.append(mat_material)
me_cube.use_remesh_preserve_volume = False
me_cube.use_remesh_preserve_attributes = False
me_cube.use_mirror_vertex_groups = False
me_cube.update()

# ---- objects
ob_tower = bpy.data.objects.new('Tower', me_cube)

# ---- transforms, parenting, visibility, modifiers, constraints
ob_tower.location = (0.0, 0.0, 0.0)
ob_tower.lock_rotations_4d = False
ob_tower.empty_display_type = 'ARROWS'
ob_tower.lineart.crease_threshold = 0.0

# ---- collection membership
col_collection_1.objects.link(ob_tower)

# ---- scene / render settings (as saved in the file)
scene.frame_start = 1; scene.frame_end = 250; scene.frame_set(1)
scene.render.engine = 'BLENDER_EEVEE_NEXT'
scene.render.resolution_percentage = 50
scene.render.dither_intensity = 0.0
scene.cycles.use_denoising = False
scene.cycles.samples = 128
scene.cycles.sampling_pattern = 'TABULATED_SOBOL'
scene.cycles.light_sampling_threshold = 0.0
scene.cycles.use_adaptive_sampling = False
scene.cycles.use_light_tree = False
scene.cycles.blur_glossy = 0.0
scene.cycles.sample_clamp_indirect = 0.0
scene.view_settings.view_transform = 'Standard'
bpy.context.view_layer.update()

# ---- added for rendering (the .blend has no active camera and no usable light): camera, sun
cam_auto = bpy.data.cameras.new('AutoCamera')
cam_auto.lens = 50.0
cam_auto.sensor_width = 36.0
cam_auto.clip_end = 1000.0
ob_auto_camera = bpy.data.objects.new('AutoCamera', cam_auto)
scene.collection.objects.link(ob_auto_camera)
ob_auto_camera.location = (20.1552, -24.3202, 19.5519)
ob_auto_camera.rotation_euler = (1.09748, -7.21219e-08, 0.694738)
scene.camera = ob_auto_camera
light_auto_sun = bpy.data.lights.new('AutoSun', 'SUN')
light_auto_sun.energy = 3.0
light_auto_sun.angle = 0.0523599
ob_auto_sun = bpy.data.objects.new('AutoSun', light_auto_sun)
scene.collection.objects.link(ob_auto_sun)
ob_auto_sun.rotation_euler = (0.872665, 0.174533, 0.523599)
bpy.context.view_layer.update()
